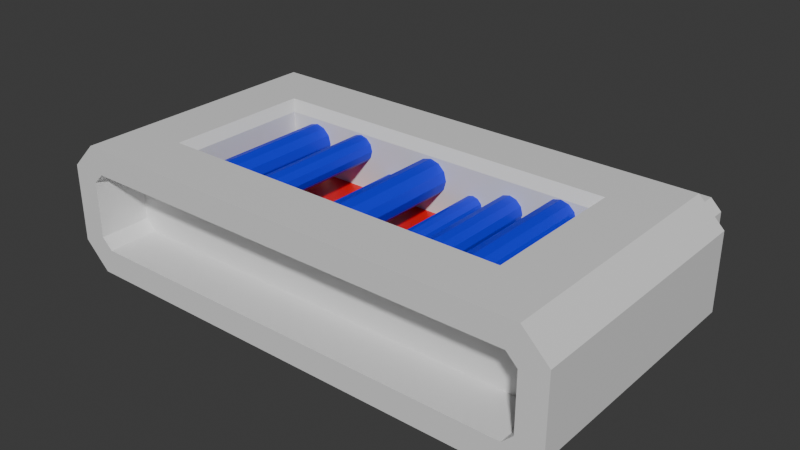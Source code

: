 # Source: Wires_001.blend  (saved by Blender 5.0.119; exported with 4.5.12 LTS)
import bpy
from mathutils import Matrix  # noqa: F401  (used for matrix-valued properties, if any)

bpy.ops.wm.read_factory_settings(use_empty=True)
scene = bpy.context.scene
scene.name = 'Scene'

# ---- collections
col_collection = bpy.data.collections.new('Collection'); scene.collection.children.link(col_collection)

# ---- materials (node trees are filled in below, after node groups)
mat_material_001 = bpy.data.materials.new('Material.001')
mat_material_002 = bpy.data.materials.new('Material.002')
mat_material_003 = bpy.data.materials.new('Material.003')

# ---- material node trees
mat_material_001.use_nodes = True; mat_material_001.node_tree.nodes.clear()
_N = mat_material_001.node_tree.nodes; _L = mat_material_001.node_tree.links
n0 = _N.new('ShaderNodeBsdfPrincipled'); n0.name = 'Principled BSDF'; n0.location = (-200, 100)
n1 = _N.new('ShaderNodeOutputMaterial'); n1.name = 'Material Output'; n1.location = (200, 100)
_L.new(n0.outputs[0], n1.inputs[0])
n1.is_active_output = True
mat_material_002.use_nodes = True; mat_material_002.node_tree.nodes.clear()
_N = mat_material_002.node_tree.nodes; _L = mat_material_002.node_tree.links
n0 = _N.new('ShaderNodeBsdfPrincipled'); n0.name = 'Principled BSDF'; n0.location = (-200, 100)
n0.inputs[0].default_value = (0.8, 0.0, 0.0, 1.0)
n1 = _N.new('ShaderNodeOutputMaterial'); n1.name = 'Material Output'; n1.location = (200, 100)
_L.new(n0.outputs[0], n1.inputs[0])
n1.is_active_output = True
mat_material_003.use_nodes = True; mat_material_003.node_tree.nodes.clear()
_N = mat_material_003.node_tree.nodes; _L = mat_material_003.node_tree.links
n0 = _N.new('ShaderNodeBsdfPrincipled'); n0.name = 'Principled BSDF'; n0.location = (-200, 100)
n0.inputs[0].default_value = (0.0, 0.009769, 0.8, 1.0)
n1 = _N.new('ShaderNodeOutputMaterial'); n1.name = 'Material Output'; n1.location = (200, 100)
_L.new(n0.outputs[0], n1.inputs[0])
n1.is_active_output = True

# ---- world
world_world = bpy.data.worlds.new('World'); scene.world = world_world
world_world.use_nodes = True; world_world.node_tree.nodes.clear()
_N = world_world.node_tree.nodes; _L = world_world.node_tree.links
n0 = _N.new('ShaderNodeOutputWorld'); n0.name = 'World Output'; n0.location = (200, 100)
n1 = _N.new('ShaderNodeBackground'); n1.name = 'Background'; n1.location = (-200, 100)
n1.inputs[0].default_value = (0.05088, 0.05088, 0.05088, 1.0)
_L.new(n1.outputs[0], n0.inputs[0])
n0.is_active_output = True
world_world.color = (0.05088, 0.05088, 0.05088)
world_world.sun_shadow_jitter_overblur = 0.0

# ---- meshes
me_cube_002 = bpy.data.meshes.new('Cube.002')
me_cube_002.from_pydata([(0.6085, -0.2834, 0.1389), (0.6085, 0.349, 0.1389), (0.6004, -0.2834, 0.1667), (0.6004, 0.349, 0.1667), (0.5782, -0.2834, 0.187), (0.5782, 0.349, 0.187), (0.548, -0.2834, 0.1945), (0.548, 0.349, 0.1945), (0.5177, -0.2834, 0.187), (0.5177, 0.349, 0.187), (0.4956, -0.2834, 0.1667), (0.4956, 0.349, 0.1667), (0.4875, -0.2834, 0.1389), (0.4875, 0.349, 0.1389), (0.4956, -0.2834, 0.1111), (0.4956, 0.349, 0.1111), (0.5177, -0.2834, 0.09072), (0.5177, 0.349, 0.09072), (0.548, -0.2834, 0.08326), (0.548, 0.349, 0.08326), (0.5782, -0.2834, 0.09072), (0.5782, 0.349, 0.09072), (0.6004, -0.2834, 0.1111), (0.6004, 0.349, 0.1111), (0.4632, -0.2834, 0.03992), (0.4632, 0.349, 0.03992), (0.4499, -0.2834, 0.06295), (0.4499, 0.349, 0.06295), (0.4233, -0.2834, 0.06295), (0.4233, 0.349, 0.06295), (0.41, -0.2834, 0.03992), (0.41, 0.349, 0.03992), (0.4233, -0.2834, 0.01689), (0.4233, 0.349, 0.01689), (0.4499, -0.2834, 0.01689), (0.4499, 0.349, 0.01689), (0.4049, -0.2834, 0.09445), (0.4049, 0.349, 0.09445), (0.3976, -0.2834, 0.1216), (0.3976, 0.349, 0.1216), (0.3778, -0.2834, 0.1415), (0.3778, 0.349, 0.1415), (0.3506, -0.2834, 0.1488), (0.3506, 0.349, 0.1488), (0.3234, -0.2834, 0.1415), (0.3234, 0.349, 0.1415), (0.3036, -0.2834, 0.1216), (0.3036, 0.349, 0.1216), (0.2963, -0.2834, 0.09445), (0.2963, 0.349, 0.09445), (0.3036, -0.2834, 0.0673), (0.3036, 0.349, 0.0673), (0.3234, -0.2834, 0.04742), (0.3234, 0.349, 0.04742), (0.3506, -0.2834, 0.04014), (0.3506, 0.349, 0.04014), (0.3778, -0.2834, 0.04742), (0.3778, 0.349, 0.04742), (0.3976, -0.2834, 0.0673), (0.3976, 0.349, 0.0673), (-0.4642, -0.2834, 0.1123), (-0.4642, 0.349, 0.1123), (-0.473, -0.2834, 0.1449), (-0.473, 0.349, 0.1449), (-0.4969, -0.2834, 0.1688), (-0.4969, 0.349, 0.1688), (-0.5295, -0.2834, 0.1776), (-0.5295, 0.349, 0.1776), (-0.5621, -0.2834, 0.1688), (-0.5621, 0.349, 0.1688), (-0.586, -0.2834, 0.1449), (-0.586, 0.349, 0.1449), (-0.5948, -0.2834, 0.1123), (-0.5948, 0.349, 0.1123), (-0.586, -0.2834, 0.07965), (-0.586, 0.349, 0.07965), (-0.5621, -0.2834, 0.05575), (-0.5621, 0.349, 0.05575), (-0.5295, -0.2834, 0.04701), (-0.5295, 0.349, 0.04701), (-0.4969, -0.2834, 0.05575), (-0.4969, 0.349, 0.05575), (-0.473, -0.2834, 0.07965), (-0.473, 0.349, 0.07965), (-0.2566, -0.2834, 0.1394), (-0.2566, 0.349, 0.1394), (-0.2636, -0.2834, 0.1656), (-0.2636, 0.349, 0.1656), (-0.2827, -0.2834, 0.1847), (-0.2827, 0.349, 0.1847), (-0.3089, -0.2834, 0.1917), (-0.3089, 0.349, 0.1917), (-0.335, -0.2834, 0.1847), (-0.335, 0.349, 0.1847), (-0.3542, -0.2834, 0.1656), (-0.3542, 0.349, 0.1656), (-0.3612, -0.2834, 0.1394), (-0.3612, 0.349, 0.1394), (-0.3542, -0.2834, 0.1133), (-0.3542, 0.349, 0.1133), (-0.335, -0.2834, 0.09414), (-0.335, 0.349, 0.09414), (-0.3089, -0.2834, 0.08714), (-0.3089, 0.349, 0.08714), (-0.2827, -0.2834, 0.09414), (-0.2827, 0.349, 0.09414), (-0.2636, -0.2834, 0.1133), (-0.2636, 0.349, 0.1133), (-0.1257, -0.2834, 0.04186), (-0.1257, 0.349, 0.04186), (-0.1304, -0.2834, 0.05914), (-0.1304, 0.349, 0.05914), (-0.143, -0.2834, 0.07179), (-0.143, 0.349, 0.07179), (-0.1603, -0.2834, 0.07643), (-0.1603, 0.349, 0.07643), (-0.1776, -0.2834, 0.07179), (-0.1776, 0.349, 0.07179), (-0.1902, -0.2834, 0.05914), (-0.1902, 0.349, 0.05914), (-0.1949, -0.2834, 0.04186), (-0.1949, 0.349, 0.04186), (-0.1902, -0.2834, 0.02457), (-0.1902, 0.349, 0.02457), (-0.1776, -0.2834, 0.01192), (-0.1776, 0.349, 0.01192), (-0.1603, -0.2834, 0.007286), (-0.1603, 0.349, 0.007286), (-0.143, -0.2834, 0.01192), (-0.143, 0.349, 0.01192), (-0.1304, -0.2834, 0.02457), (-0.1304, 0.349, 0.02457), (0.0837, -0.2834, 0.12), (0.0837, 0.349, 0.12), (0.07458, -0.2834, 0.1541), (0.07458, 0.349, 0.1541), (0.04964, -0.2834, 0.179), (0.04964, 0.349, 0.179), (0.01557, -0.2834, 0.1881), (0.01557, 0.349, 0.1881), (-0.0185, -0.2834, 0.179), (-0.0185, 0.349, 0.179), (-0.04344, -0.2834, 0.1541), (-0.04344, 0.349, 0.1541), (-0.05257, -0.2834, 0.12), (-0.05257, 0.349, 0.12), (-0.04344, -0.2834, 0.08592), (-0.04344, 0.349, 0.08592), (-0.0185, -0.2834, 0.06098), (-0.0185, 0.349, 0.06098), (0.01557, -0.2834, 0.05185), (0.01557, 0.349, 0.05185), (0.04964, -0.2834, 0.06098), (0.04964, 0.349, 0.06098), (0.07458, -0.2834, 0.08592), (0.07458, 0.349, 0.08592), (0.2402, -0.2834, 0.06136), (0.2402, 0.349, 0.06136), (0.2349, -0.2834, 0.0812), (0.2349, 0.349, 0.0812), (0.2204, -0.2834, 0.09572), (0.2204, 0.349, 0.09572), (0.2005, -0.2834, 0.101), (0.2005, 0.349, 0.101), (0.1807, -0.2834, 0.09572), (0.1807, 0.349, 0.09572), (0.1662, -0.2834, 0.0812), (0.1662, 0.349, 0.0812), (0.1609, -0.2834, 0.06136), (0.1609, 0.349, 0.06136), (0.1662, -0.2834, 0.04152), (0.1662, 0.349, 0.04152), (0.1807, -0.2834, 0.027), (0.1807, 0.349, 0.027), (0.2005, -0.2834, 0.02169), (0.2005, 0.349, 0.02169), (0.2204, -0.2834, 0.027), (0.2204, 0.349, 0.027), (0.2349, -0.2834, 0.04152), (0.2349, 0.349, 0.04152), (-0.8586, 0.5, -0.1679), (-0.9, 0.5, -0.1264), (-0.9, 0.5, 0.09072), (-0.8586, 0.5, 0.1321), (0.9, 0.5, -0.1264), (0.8586, 0.5, -0.1679), (0.8586, 0.5, 0.1321), (0.9, 0.5, 0.09072), (-0.8586, -0.5, 0.1321), (0.8586, -0.5, 0.1321), (0.65, 0.25, -0.01786), (-0.65, 0.25, -0.01786), (0.65, -0.25, -0.01786), (-0.65, -0.25, -0.01786), (-1.0, 0.5, -0.1679), (-0.9, 0.5, -0.2679), (-0.9, 0.5, 0.2321), (-1.0, 0.5, 0.1321), (0.9, 0.5, -0.2679), (1.0, 0.5, -0.1679), (1.0, 0.5, 0.1321), (0.9, 0.5, 0.2321), (-0.9, 0.7, -0.1264), (-0.8586, 0.7, -0.1679), (-0.8586, 0.7, 0.1321), (-0.9, 0.7, 0.09072), (0.8586, 0.7, -0.1679), (0.9, 0.7, -0.1264), (0.9, 0.7, 0.09072), (0.8586, 0.7, 0.1321), (-0.9, -0.5, -0.1264), (0.8586, -0.5, -0.1679), (0.9, -0.5, 0.09072), (-0.8586, -0.5, -0.1679), (-0.9, -0.5, 0.09072), (0.9, -0.5, -0.1264), (-0.9, -0.5, 0.2321), (0.9, -0.5, 0.2321), (-0.9, -0.5, -0.2679), (-1.0, -0.5, -0.1679), (0.9, -0.5, -0.2679), (1.0, -0.5, 0.1321), (1.0, -0.5, -0.1679), (-1.0, -0.5, 0.1321), (-0.8586, -0.3, 0.1321), (0.8586, -0.3, 0.1321), (-0.8586, -0.3, -0.1679), (-0.9, -0.3, -0.1264), (0.8586, -0.3, -0.1679), (0.9, -0.3, 0.09072), (0.9, -0.3, -0.1264), (-0.9, -0.3, 0.09072), (0.65, 0.25, 0.1965), (0.6857, 0.2857, 0.2321), (-0.6857, 0.2857, 0.2321), (-0.65, 0.25, 0.1965), (-0.6857, -0.2857, 0.2321), (-0.65, -0.25, 0.1965), (0.65, -0.25, 0.1965), (0.6857, -0.2857, 0.2321)], [], [(0, 1, 3, 2), (2, 3, 5, 4), (4, 5, 7, 6), (6, 7, 9, 8), (8, 9, 11, 10), (10, 11, 13, 12), (12, 13, 15, 14), (14, 15, 17, 16), (16, 17, 19, 18), (18, 19, 21, 20), (3, 1, 23, 21, 19, 17, 15, 13, 11, 9, 7, 5), (20, 21, 23, 22), (22, 23, 1, 0), (0, 2, 4, 6, 8, 10, 12, 14, 16, 18, 20, 22), (24, 25, 27, 26), (26, 27, 29, 28), (28, 29, 31, 30), (30, 31, 33, 32), (27, 25, 35, 33, 31, 29), (32, 33, 35, 34), (34, 35, 25, 24), (24, 26, 28, 30, 32, 34), (92, 93, 95, 94), (36, 37, 39, 38), (114, 115, 117, 116), (144, 145, 147, 146), (38, 39, 41, 40), (120, 121, 123, 122), (64, 65, 67, 66), (40, 41, 43, 42), (110, 111, 113, 112), (88, 89, 91, 90), (42, 43, 45, 44), (70, 71, 73, 72), (134, 135, 137, 136), (44, 45, 47, 46), (86, 87, 89, 88), (62, 63, 65, 64), (46, 47, 49, 48), (158, 159, 161, 160), (48, 49, 51, 50), (68, 69, 71, 70), (116, 117, 119, 118), (50, 51, 53, 52), (112, 113, 115, 114), (60, 61, 63, 62), (52, 53, 55, 54), (94, 95, 97, 96), (54, 55, 57, 56), (39, 37, 59, 57, 55, 53, 51, 49, 47, 45, 43, 41), (138, 139, 141, 140), (56, 57, 59, 58), (72, 73, 75, 74), (66, 67, 69, 68), (58, 59, 37, 36), (36, 38, 40, 42, 44, 46, 48, 50, 52, 54, 56, 58), (74, 75, 77, 76), (118, 119, 121, 120), (84, 85, 87, 86), (76, 77, 79, 78), (136, 137, 139, 138), (78, 79, 81, 80), (69, 67, 65, 63, 61, 83, 81, 79, 77, 75, 73, 71), (80, 81, 83, 82), (96, 97, 99, 98), (90, 91, 93, 92), (82, 83, 61, 60), (74, 76, 78, 80, 82, 60, 62, 64, 66, 68, 70, 72), (98, 99, 101, 100), (108, 109, 111, 110), (142, 143, 145, 144), (100, 101, 103, 102), (164, 165, 167, 166), (102, 103, 105, 104), (86, 88, 90, 92, 94, 96, 98, 100, 102, 104, 106, 84), (104, 105, 107, 106), (160, 161, 163, 162), (140, 141, 143, 142), (106, 107, 85, 84), (91, 89, 87, 85, 107, 105, 103, 101, 99, 97, 95, 93), (122, 123, 125, 124), (132, 133, 135, 134), (124, 125, 127, 126), (166, 167, 169, 168), (126, 127, 129, 128), (118, 120, 122, 124, 126, 128, 130, 108, 110, 112, 114, 116), (128, 129, 131, 130), (130, 131, 109, 108), (123, 121, 119, 117, 115, 113, 111, 109, 131, 129, 127, 125), (146, 147, 149, 148), (156, 157, 159, 158), (148, 149, 151, 150), (150, 151, 153, 152), (145, 143, 141, 139, 137, 135, 133, 155, 153, 151, 149, 147), (152, 153, 155, 154), (168, 169, 171, 170), (162, 163, 165, 164), (154, 155, 133, 132), (142, 144, 146, 148, 150, 152, 154, 132, 134, 136, 138, 140), (170, 171, 173, 172), (172, 173, 175, 174), (174, 175, 177, 176), (162, 164, 166, 168, 170, 172, 174, 176, 178, 156, 158, 160), (176, 177, 179, 178), (178, 179, 157, 156), (169, 167, 165, 163, 161, 159, 157, 179, 177, 175, 173, 171), (220, 198, 199, 222), (201, 217, 221, 200), (219, 223, 197, 194), (184, 185, 206, 207), (190, 191, 193, 192), (181, 180, 195, 194), (183, 182, 197, 196), (185, 184, 199, 198), (187, 186, 201, 200), (180, 185, 198, 195), (182, 181, 194, 197), (186, 183, 196, 201), (184, 187, 200, 199), (203, 202, 205, 204, 209, 208, 207, 206), (183, 186, 209, 204), (182, 183, 204, 205), (185, 180, 203, 206), (186, 187, 208, 209), (187, 184, 207, 208), (181, 182, 205, 202), (180, 181, 202, 203), (188, 214, 231, 224), (195, 218, 219, 194), (195, 198, 220, 218), (199, 200, 221, 222), (223, 216, 196, 197), (188, 189, 217, 216), (213, 210, 219, 218), (211, 213, 218, 220), (212, 215, 222, 221), (210, 214, 223, 219), (215, 211, 220, 222), (214, 188, 216, 223), (189, 212, 221, 217), (224, 231, 227, 226, 228, 230, 229, 225), (214, 210, 227, 231), (213, 211, 228, 226), (189, 188, 224, 225), (212, 189, 225, 229), (211, 215, 230, 228), (215, 212, 229, 230), (210, 213, 226, 227), (233, 234, 235, 232), (232, 238, 239, 233), (237, 235, 234, 236), (236, 239, 238, 237), (232, 235, 191, 190), (217, 201, 233, 239), (201, 196, 234, 233), (238, 232, 190, 192), (235, 237, 193, 191), (196, 216, 236, 234), (237, 238, 192, 193), (216, 217, 239, 236)])
me_cube_002.polygons.foreach_set('material_index', [2, 2, 2, 2, 2, 2, 2, 2, 2, 2, 2, 2, 2, 2, 2, 2, 2, 2, 2, 2, 2, 2, 2, 2, 2, 2, 2, 2, 2, 2, 2, 2, 2, 2, 2, 2, 2, 2, 2, 2, 2, 2, 2, 2, 2, 2, 2, 2, 2, 2, 2, 2, 2, 2, 2, 2, 2, 2, 2, 2, 2, 2, 2, 2, 2, 2, 2, 2, 2, 2, 2, 2, 2, 2, 2, 2, 2, 2, 2, 2, 2, 2, 2, 2, 2, 2, 2, 2, 2, 2, 2, 2, 2, 2, 2, 2, 2, 2, 2, 2, 2, 2, 2, 2, 2, 2, 0, 0, 0, 0, 1, 0, 0, 0, 0, 0, 0, 0, 0, 0, 0, 0, 0, 0, 0, 0, 0, 0, 0, 0, 0, 0, 0, 0, 0, 0, 0, 0, 0, 0, 0, 0, 0, 0, 0, 0, 0, 0, 0, 0, 0, 0, 0, 0, 0, 0, 0, 0, 0, 0])
_uv = me_cube_002.uv_layers.new(name='UVMap')
_uv.uv.foreach_set('vector', [0.3025, -1.122e-08, 0.3025, 1.0, 0.2942, 1.0, 0.2942, -1.185e-08, 0.2942, -1.185e-08, 0.2942, 1.0, 0.2869, 1.0, 0.2869, -1.24e-08, 0.2156, 1.0, 0.2156, -1.778e-08, 0.2235, -1.719e-08, 0.2235, 1.0, 0.2235, 1.0, 0.2235, -1.719e-08, 0.2324, -1.652e-08, 0.2324, 1.0, 0.2324, 1.0, 0.2324, -1.652e-08, 0.2399, -1.595e-08, 0.2399, 1.0, 0.2643, 1.0, 0.2643, -1.411e-08, 0.2713, -1.358e-08, 0.2713, 1.0, 0.2713, 1.0, 0.2713, -1.358e-08, 0.2795, -1.296e-08, 0.2795, 1.0, 0.2795, 1.0, 0.2795, -1.296e-08, 0.2869, -1.24e-08, 0.2869, 1.0, 0.2399, 1.0, 0.2399, -1.811e-08, 0.2478, -1.871e-08, 0.2478, 1.0, 0.2478, 1.0, 0.2478, -1.871e-08, 0.2567, -1.938e-08, 0.2567, 1.0, 0.6685, 0.2103, 0.6613, 0.2144, 0.6531, 0.2141, 0.6459, 0.2093, 0.6418, 0.2014, 0.6418, 0.1925, 0.6459, 0.185, 0.6531, 0.1809, 0.6613, 0.1812, 0.6685, 0.186, 0.6726, 0.1938, 0.6726, 0.2027, 0.2567, 1.0, 0.2567, -1.938e-08, 0.2643, -1.995e-08, 0.2643, 1.0, 0.3095, -1.07e-08, 0.3095, 1.0, 0.3025, 1.0, 0.3025, -1.122e-08, 0.6531, 0.1473, 0.6613, 0.1476, 0.6685, 0.1524, 0.6726, 0.1603, 0.6726, 0.1692, 0.6685, 0.1767, 0.6613, 0.1809, 0.6531, 0.1805, 0.6459, 0.1758, 0.6418, 0.1679, 0.6418, 0.159, 0.6459, 0.1514, 0.627, 1.0, 0.627, -1.328e-08, 0.6344, -1.384e-08, 0.6344, 1.0, 0.6017, 1.0, 0.6017, -2.269e-08, 0.6091, -2.214e-08, 0.6091, 1.0, 0.6091, 1.0, 0.6091, -2.214e-08, 0.6144, -2.174e-08, 0.6144, 1.0, 0.6344, 1.0, 0.6344, 1.384e-08, 0.6418, 1.439e-08, 0.6418, 1.0, 0.6483, 0.414, 0.6549, 0.4178, 0.6549, 0.4254, 0.6483, 0.4292, 0.6418, 0.4254, 0.6418, 0.4178, 0.627, -2.078e-08, 0.627, 1.0, 0.6197, 1.0, 0.6197, -2.134e-08, 0.6197, -2.134e-08, 0.6197, 1.0, 0.6144, 1.0, 0.6144, -2.174e-08, 0.6418, 0.433, 0.6483, 0.4292, 0.6549, 0.433, 0.6549, 0.4406, 0.6483, 0.4444, 0.6418, 0.4406, 0.4117, 1.0, 0.4117, -2.975e-09, 0.4184, -2.474e-09, 0.4184, 1.0, 0.3245, -9.559e-09, 0.3245, 1.0, 0.3165, 1.0, 0.3165, -1.017e-08, 0.5503, 1.0, 0.5503, 7.487e-09, 0.5554, 7.873e-09, 0.5554, 1.0, 0.06371, 1.0, 0.06371, 4.81e-09, 0.07378, 5.571e-09, 0.07378, 1.0, 0.3165, -1.017e-08, 0.3165, 1.0, 0.3095, 1.0, 0.3095, -1.07e-08, 0.5921, 1.0, 0.5921, 1.064e-08, 0.5972, 1.103e-08, 0.5972, 1.0, 0.1365, 1.0, 0.1365, 1.03e-08, 0.1449, 1.094e-08, 0.1449, 1.0, 0.3972, 4.069e-09, 0.3972, 1.0, 0.3902, 1.0, 0.3902, 4.599e-09, 0.5782, 9.596e-09, 0.5782, 1.0, 0.5738, 1.0, 0.5738, 9.259e-09, 0.3972, 1.0, 0.3972, -4.069e-09, 0.404, -3.559e-09, 0.404, 1.0, 0.3902, 4.599e-09, 0.3902, 1.0, 0.3822, 1.0, 0.3822, 5.205e-09, 0.1892, -1.429e-08, 0.1892, 1.0, 0.1809, 1.0, 0.1809, -1.366e-08, 0.09139, 6.899e-09, 0.09139, 1.0, 0.08259, 1.0, 0.08259, 6.235e-09, 0.3822, 5.205e-09, 0.3822, 1.0, 0.3753, 1.0, 0.3753, 5.726e-09, 0.475, 1.0, 0.475, -1.8e-09, 0.4817, -2.31e-09, 0.4817, 1.0, 0.1977, -1.914e-08, 0.1977, 1.0, 0.1892, 1.0, 0.1892, -1.977e-08, 0.3534, 1.0, 0.3534, -7.382e-09, 0.3603, -6.862e-09, 0.3603, 1.0, 0.5407, 1.0, 0.5407, -6.763e-09, 0.5458, -7.15e-09, 0.5458, 1.0, 0.3603, 1.0, 0.3603, -6.862e-09, 0.3683, -6.255e-09, 0.3683, 1.0, 0.1546, 1.0, 0.1546, 1.167e-08, 0.1629, 1.23e-08, 0.1629, 1.0, 0.5554, 1.0, 0.5554, 7.873e-09, 0.5598, 8.205e-09, 0.5598, 1.0, 0.3683, 1.0, 0.3683, -6.255e-09, 0.3753, -5.726e-09, 0.3753, 1.0, 0.5458, 1.0, 0.5458, 7.15e-09, 0.5503, 7.487e-09, 0.5503, 1.0, 0.2073, -1.841e-08, 0.2073, 1.0, 0.1977, 1.0, 0.1977, -1.914e-08, 0.3314, 1.0, 0.3314, 9.039e-09, 0.3384, 8.509e-09, 0.3384, 1.0, 0.4395, 1.0, 0.4395, -8.797e-10, 0.4461, -3.786e-10, 0.4461, 1.0, 0.3384, 1.0, 0.3384, 8.509e-09, 0.3465, 7.903e-09, 0.3465, 1.0, 0.6717, 0.2634, 0.6677, 0.2704, 0.6608, 0.2744, 0.6527, 0.2744, 0.6458, 0.2704, 0.6418, 0.2634, 0.6418, 0.2554, 0.6458, 0.2484, 0.6527, 0.2444, 0.6608, 0.2444, 0.6677, 0.2484, 0.6717, 0.2554, 0.008801, 1.0, 0.008801, 6.644e-10, 0.01888, 1.425e-09, 0.01888, 1.0, 0.3465, 1.0, 0.3465, 7.903e-09, 0.3534, 7.382e-09, 0.3534, 1.0, 0.1809, -1.366e-08, 0.1809, 1.0, 0.1713, 1.0, 0.1713, -1.293e-08, 0.1449, 1.0, 0.1449, 1.094e-08, 0.1546, 1.167e-08, 0.1546, 1.0, 0.3314, -9.039e-09, 0.3314, 1.0, 0.3245, 1.0, 0.3245, -9.559e-09, 0.6418, 0.2334, 0.6418, 0.2254, 0.6458, 0.2184, 0.6527, 0.2144, 0.6608, 0.2144, 0.6677, 0.2184, 0.6717, 0.2254, 0.6717, 0.2334, 0.6677, 0.2404, 0.6608, 0.2444, 0.6527, 0.2444, 0.6458, 0.2404, 0.1713, -1.293e-08, 0.1713, 1.0, 0.1629, 1.0, 0.1629, -1.23e-08, 0.5877, 1.0, 0.5877, 1.031e-08, 0.5921, 1.064e-08, 0.5921, 1.0, 0.4672, 1.0, 0.4672, -1.216e-09, 0.475, -1.8e-09, 0.475, 1.0, 0.1365, 1.03e-08, 0.1365, 1.0, 0.1281, 1.0, 0.1281, 9.668e-09, 1.137e-09, 1.0, 7.451e-08, 5.625e-15, 0.008801, 6.644e-10, 0.008801, 1.0, 0.1281, 9.668e-09, 0.1281, 1.0, 0.1184, 1.0, 0.1184, 8.939e-09, 0.6418, 0.08841, 0.6466, 0.08004, 0.655, 0.07522, 0.6646, 0.07522, 0.673, 0.08004, 0.6778, 0.08841, 0.6778, 0.09806, 0.673, 0.1064, 0.6646, 0.1112, 0.655, 0.1112, 0.6466, 0.1064, 0.6418, 0.09806, 0.1184, 8.939e-09, 0.1184, 1.0, 0.1101, 1.0, 0.1101, 8.313e-09, 0.4461, 1.0, 0.4461, -3.786e-10, 0.4539, 2.051e-10, 0.4539, 1.0, 0.404, 1.0, 0.404, -3.559e-09, 0.4117, -2.975e-09, 0.4117, 1.0, 0.2156, -1.778e-08, 0.2156, 1.0, 0.2073, 1.0, 0.2073, -1.841e-08, 0.6646, 0.1473, 0.655, 0.1473, 0.6466, 0.1425, 0.6418, 0.1341, 0.6418, 0.1244, 0.6466, 0.1161, 0.655, 0.1112, 0.6646, 0.1112, 0.673, 0.1161, 0.6778, 0.1244, 0.6778, 0.1341, 0.673, 0.1425, 0.4539, 1.0, 0.4539, 2.051e-10, 0.4606, 7.149e-10, 0.4606, 1.0, 0.5834, 9.982e-09, 0.5834, 1.0, 0.5782, 1.0, 0.5782, 9.596e-09, 0.05506, 1.0, 0.05506, 4.157e-09, 0.06371, 4.81e-09, 0.06371, 1.0, 0.4184, 1.0, 0.4184, 2.474e-09, 0.4251, 1.965e-09, 0.4251, 1.0, 0.4927, 1.0, 0.4927, 3.139e-09, 0.4978, 3.52e-09, 0.4978, 1.0, 0.4251, 1.0, 0.4251, 1.965e-09, 0.4328, 1.381e-09, 0.4328, 1.0, 0.6601, 0.2744, 0.6668, 0.2782, 0.6706, 0.2849, 0.6706, 0.2927, 0.6668, 0.2994, 0.6601, 0.3032, 0.6523, 0.3032, 0.6456, 0.2994, 0.6418, 0.2927, 0.6418, 0.2849, 0.6456, 0.2782, 0.6523, 0.2744, 0.4328, 1.0, 0.4328, 1.381e-09, 0.4395, 8.797e-10, 0.4395, 1.0, 0.4817, 1.0, 0.4817, 2.31e-09, 0.4869, 2.696e-09, 0.4869, 1.0, 0.01888, 1.0, 0.01888, 1.425e-09, 0.02753, 2.078e-09, 0.02753, 1.0, 0.4606, 1.0, 0.4606, -7.149e-10, 0.4672, -1.216e-09, 0.4672, 1.0, 0.6706, 0.3138, 0.6706, 0.3215, 0.6668, 0.3282, 0.6601, 0.3321, 0.6523, 0.3321, 0.6456, 0.3282, 0.6418, 0.3215, 0.6418, 0.3138, 0.6456, 0.3071, 0.6523, 0.3032, 0.6601, 0.3032, 0.6668, 0.3071, 0.5972, 1.0, 0.5972, 1.103e-08, 0.6017, 1.137e-08, 0.6017, 1.0, 0.1015, 7.66e-09, 0.1015, 1.0, 0.09139, 1.0, 0.09139, 6.899e-09, 0.5738, 9.259e-09, 0.5738, 1.0, 0.5693, 1.0, 0.5693, 8.922e-09, 0.5138, 1.0, 0.5138, 4.73e-09, 0.5188, 5.11e-09, 0.5188, 1.0, 0.5693, 8.922e-09, 0.5693, 1.0, 0.5642, 1.0, 0.5642, 8.536e-09, 0.6583, 0.3924, 0.6539, 0.395, 0.6487, 0.395, 0.6443, 0.3924, 0.6418, 0.388, 0.6418, 0.3829, 0.6443, 0.3784, 0.6487, 0.3759, 0.6539, 0.3759, 0.6583, 0.3784, 0.6608, 0.3829, 0.6608, 0.388, 0.5642, 8.536e-09, 0.5642, 1.0, 0.5598, 1.0, 0.5598, 8.205e-09, 0.5877, 1.031e-08, 0.5877, 1.0, 0.5834, 1.0, 0.5834, 9.982e-09, 0.6443, 0.4115, 0.6418, 0.4071, 0.6418, 0.402, 0.6443, 0.3975, 0.6487, 0.395, 0.6539, 0.395, 0.6583, 0.3975, 0.6608, 0.402, 0.6608, 0.4071, 0.6583, 0.4115, 0.6539, 0.414, 0.6487, 0.414, 0.07378, 1.0, 0.07378, 5.571e-09, 0.08259, 6.235e-09, 0.08259, 1.0, 0.5349, 1.0, 0.5349, -6.32e-09, 0.5407, -6.763e-09, 0.5407, 1.0, 0.05506, 4.157e-09, 0.05506, 1.0, 0.04626, 1.0, 0.04626, 3.492e-09, 0.04626, 3.492e-09, 0.04626, 1.0, 0.03618, 1.0, 0.03618, 2.732e-09, 0.6468, 0.03257, 0.6418, 0.02384, 0.6418, 0.01377, 0.6468, 0.005039, 0.6555, -3.321e-08, 0.6656, -3.358e-08, 0.6743, 0.005039, 0.6794, 0.01377, 0.6794, 0.02384, 0.6743, 0.03257, 0.6656, 0.03761, 0.6555, 0.03761, 0.03618, 2.732e-09, 0.03618, 1.0, 0.02753, 1.0, 0.02753, 2.078e-09, 0.5188, 1.0, 0.5188, 5.11e-09, 0.5247, 5.553e-09, 0.5247, 1.0, 0.4869, 1.0, 0.4869, 2.696e-09, 0.4927, 3.139e-09, 0.4927, 1.0, 0.1101, 8.313e-09, 0.1101, 1.0, 0.1015, 1.0, 0.1015, 7.66e-09, 0.6743, 0.07018, 0.6656, 0.07522, 0.6555, 0.07522, 0.6468, 0.07018, 0.6418, 0.06145, 0.6418, 0.05137, 0.6468, 0.04265, 0.6555, 0.03761, 0.6656, 0.03761, 0.6743, 0.04265, 0.6794, 0.05137, 0.6794, 0.06145, 0.5247, 1.0, 0.5247, 5.553e-09, 0.5298, 5.94e-09, 0.5298, 1.0, 0.4978, 1.0, 0.4978, -3.52e-09, 0.5029, -3.907e-09, 0.5029, 1.0, 0.5029, 1.0, 0.5029, -3.907e-09, 0.5087, -4.349e-09, 0.5087, 1.0, 0.6418, 0.3401, 0.6447, 0.335, 0.6498, 0.3321, 0.6556, 0.3321, 0.6607, 0.335, 0.6637, 0.3401, 0.6637, 0.346, 0.6607, 0.3511, 0.6556, 0.354, 0.6498, 0.354, 0.6447, 0.3511, 0.6418, 0.346, 0.5087, 1.0, 0.5087, -4.349e-09, 0.5138, -4.73e-09, 0.5138, 1.0, 0.5298, 1.0, 0.5298, -5.94e-09, 0.5349, -6.32e-09, 0.5349, 1.0, 0.6418, 0.362, 0.6447, 0.3569, 0.6498, 0.354, 0.6556, 0.354, 0.6607, 0.3569, 0.6637, 0.362, 0.6637, 0.3679, 0.6607, 0.373, 0.6556, 0.3759, 0.6498, 0.3759, 0.6447, 0.373, 0.6418, 0.3679, 0.3667, 0.5604, 0.3667, 0.4958, 0.425, 0.5, 0.425, 0.5625, 0.6333, 0.4958, 0.6333, 0.5604, 0.575, 0.5625, 0.575, 0.5, 0.425, 0.1875, 0.575, 0.1875, 0.575, 0.25, 0.425, 0.25, 0.4437, 0.4908, 0.421, 0.4874, 0.421, 0.4874, 0.4437, 0.4908, 0.6652, 0.5125, 0.8307, 0.5151, 0.8307, 0.5465, 0.6652, 0.5447, 0.4457, 0.2622, 0.4249, 0.2675, 0.375, 0.2625, 0.425, 0.25, 0.5751, 0.2646, 0.5543, 0.2607, 0.575, 0.25, 0.625, 0.2562, 0.421, 0.4874, 0.4437, 0.4908, 0.425, 0.5, 0.3667, 0.4958, 0.5563, 0.4907, 0.579, 0.4874, 0.6333, 0.4958, 0.575, 0.5, 0.4249, 0.2675, 0.421, 0.4874, 0.3667, 0.4958, 0.375, 0.2625, 0.5543, 0.2607, 0.4457, 0.2622, 0.425, 0.25, 0.575, 0.25, 0.579, 0.4874, 0.5751, 0.2646, 0.625, 0.2562, 0.6333, 0.4958, 0.4437, 0.4908, 0.5563, 0.4907, 0.575, 0.5, 0.425, 0.5, 0.4249, 0.2675, 0.4457, 0.2622, 0.5543, 0.2607, 0.5751, 0.2646, 0.579, 0.4874, 0.5563, 0.4907, 0.4437, 0.4908, 0.421, 0.4874, 0.5751, 0.2646, 0.579, 0.4874, 0.579, 0.4874, 0.5751, 0.2646, 0.5543, 0.2607, 0.5751, 0.2646, 0.5751, 0.2646, 0.5543, 0.2607, 0.421, 0.4874, 0.4249, 0.2675, 0.4249, 0.2675, 0.421, 0.4874, 0.579, 0.4874, 0.5563, 0.4907, 0.5563, 0.4907, 0.579, 0.4874, 0.5563, 0.4907, 0.4437, 0.4908, 0.4437, 0.4908, 0.5563, 0.4907, 0.4457, 0.2622, 0.5543, 0.2607, 0.5543, 0.2607, 0.4457, 0.2622, 0.4249, 0.2675, 0.4457, 0.2622, 0.4457, 0.2622, 0.4249, 0.2675, 0.5572, 0.2337, 0.5353, 0.2307, 0.5353, 0.2307, 0.5572, 0.2337, 0.1375, 0.5, 0.1375, 0.5625, 0.125, 0.5625, 0.125, 0.5, 0.1375, 0.5, 0.3667, 0.4958, 0.3667, 0.5604, 0.1375, 0.5625, 0.425, 0.5, 0.575, 0.5, 0.575, 0.5625, 0.425, 0.5625, 0.575, 0.1875, 0.625, 0.1922, 0.625, 0.2562, 0.575, 0.25, 0.5572, 0.2337, 0.5755, 0.5513, 0.6333, 0.5604, 0.625, 0.1922, 0.2943, 0.4095, 0.3697, 0.3197, 0.425, 0.1875, 0.1375, 0.5625, 0.4155, 0.5545, 0.2943, 0.4095, 0.1375, 0.5625, 0.3667, 0.5604, 0.5532, 0.5549, 0.4401, 0.5556, 0.425, 0.5625, 0.575, 0.5625, 0.3697, 0.3197, 0.5353, 0.2307, 0.575, 0.1875, 0.425, 0.1875, 0.4401, 0.5556, 0.4155, 0.5545, 0.3667, 0.5604, 0.425, 0.5625, 0.5353, 0.2307, 0.5572, 0.2337, 0.625, 0.1922, 0.575, 0.1875, 0.5755, 0.5513, 0.5532, 0.5549, 0.575, 0.5625, 0.6333, 0.5604, 0.5572, 0.2337, 0.5353, 0.2307, 0.3697, 0.3197, 0.2943, 0.4095, 0.4155, 0.5545, 0.4401, 0.5556, 0.5532, 0.5549, 0.5755, 0.5513, 0.5353, 0.2307, 0.3697, 0.3197, 0.3697, 0.3197, 0.5353, 0.2307, 0.2943, 0.4095, 0.4155, 0.5545, 0.4155, 0.5545, 0.2943, 0.4095, 0.5755, 0.5513, 0.5572, 0.2337, 0.5572, 0.2337, 0.5755, 0.5513, 0.5532, 0.5549, 0.5755, 0.5513, 0.5755, 0.5513, 0.5532, 0.5549, 0.4155, 0.5545, 0.4401, 0.5556, 0.4401, 0.5556, 0.4155, 0.5545, 0.4401, 0.5556, 0.5532, 0.5549, 0.5532, 0.5549, 0.4401, 0.5556, 0.3697, 0.3197, 0.2943, 0.4095, 0.2943, 0.4095, 0.3697, 0.3197, 0.6606, 0.5101, 0.8352, 0.513, 0.8307, 0.5151, 0.6652, 0.5125, 0.6652, 0.5125, 0.6652, 0.5447, 0.6606, 0.5469, 0.6606, 0.5101, 0.8307, 0.5465, 0.8307, 0.5151, 0.8352, 0.513, 0.8352, 0.5488, 0.8352, 0.5488, 0.6606, 0.5469, 0.6652, 0.5447, 0.8307, 0.5465, 0.6652, 0.5125, 0.8307, 0.5151, 0.8307, 0.5151, 0.6652, 0.5125, 0.6333, 0.5604, 0.6333, 0.4958, 0.6606, 0.5101, 0.6606, 0.5469, 0.6333, 0.4958, 0.8625, 0.5, 0.8352, 0.513, 0.6606, 0.5101, 0.6652, 0.5447, 0.6652, 0.5125, 0.6652, 0.5125, 0.6652, 0.5447, 0.8307, 0.5151, 0.8307, 0.5465, 0.8307, 0.5465, 0.8307, 0.5151, 0.8625, 0.5, 0.8625, 0.5625, 0.8352, 0.5488, 0.8352, 0.513, 0.8307, 0.5465, 0.6652, 0.5447, 0.6652, 0.5447, 0.8307, 0.5465, 0.8625, 0.5625, 0.6333, 0.5604, 0.6606, 0.5469, 0.8352, 0.5488])
me_cube_002.materials.append(mat_material_001)
me_cube_002.materials.append(mat_material_002)
me_cube_002.materials.append(mat_material_003)
me_cube_002.update()
me_cube_002.normals_split_custom_set([tuple(v) for v in zip(*[iter([0.96, -4.068e-07, 0.2799, 0.96, -4.068e-07, 0.2799, 0.96, -4.068e-07, 0.2799, 0.96, -4.068e-07, 0.2799, 0.6767, -9.792e-08, 0.7362, 0.6767, -9.792e-08, 0.7362, 0.6767, -9.792e-08, 0.7362, 0.6767, -9.792e-08, 0.7362, 0.2392, -4.727e-08, 0.971, 0.2392, -4.727e-08, 0.971, 0.2392, -4.727e-08, 0.971, 0.2392, -4.727e-08, 0.971, -0.2392, 2.364e-08, 0.971, -0.2392, 2.364e-08, 0.971, -0.2392, 2.364e-08, 0.971, -0.2392, 2.364e-08, 0.971, -0.6767, 9.792e-08, 0.7362, -0.6767, 9.792e-08, 0.7362, -0.6767, 9.792e-08, 0.7362, -0.6767, 9.792e-08, 0.7362, -0.96, 3.559e-07, 0.2799, -0.96, 3.559e-07, 0.2799, -0.96, 3.559e-07, 0.2799, -0.96, 3.559e-07, 0.2799, -0.96, 3.559e-07, -0.2799, -0.96, 3.559e-07, -0.2799, -0.96, 3.559e-07, -0.2799, -0.96, 3.559e-07, -0.2799, -0.6767, 9.792e-08, -0.7362, -0.6767, 9.792e-08, -0.7362, -0.6767, 9.792e-08, -0.7362, -0.6767, 9.792e-08, -0.7362, -0.2392, 2.364e-08, -0.971, -0.2392, 2.364e-08, -0.971, -0.2392, 2.364e-08, -0.971, -0.2392, 2.364e-08, -0.971, 0.2392, -4.727e-08, -0.971, 0.2392, -4.727e-08, -0.971, 0.2392, -4.727e-08, -0.971, 0.2392, -4.727e-08, -0.971, 0.0, 1.0, -9.226e-08, 0.0, 1.0, -9.226e-08, 0.0, 1.0, -9.226e-08, 0.0, 1.0, -9.226e-08, 0.0, 1.0, -9.226e-08, 0.0, 1.0, -9.226e-08, 0.0, 1.0, -9.226e-08, 0.0, 1.0, -9.226e-08, 0.0, 1.0, -9.226e-08, 0.0, 1.0, -9.226e-08, 0.0, 1.0, -9.226e-08, 0.0, 1.0, -9.226e-08, 0.6767, -9.792e-08, -0.7362, 0.6767, -9.792e-08, -0.7362, 0.6767, -9.792e-08, -0.7362, 0.6767, -9.792e-08, -0.7362, 0.96, -4.068e-07, -0.2799, 0.96, -4.068e-07, -0.2799, 0.96, -4.068e-07, -0.2799, 0.96, -4.068e-07, -0.2799, 0.0, -1.0, 2.768e-07, 0.0, -1.0, 2.768e-07, 0.0, -1.0, 2.768e-07, 0.0, -1.0, 2.768e-07, 0.0, -1.0, 2.768e-07, 0.0, -1.0, 2.768e-07, 0.0, -1.0, 2.768e-07, 0.0, -1.0, 2.768e-07, 0.0, -1.0, 2.768e-07, 0.0, -1.0, 2.768e-07, 0.0, -1.0, 2.768e-07, 0.0, -1.0, 2.768e-07, 0.866, -3.323e-07, 0.5, 0.866, -3.323e-07, 0.5, 0.866, -3.323e-07, 0.5, 0.866, -3.323e-07, 0.5, 0.0, 0.0, 1.0, 0.0, 0.0, 1.0, 0.0, 0.0, 1.0, 0.0, 0.0, 1.0, -0.866, 3.323e-07, 0.5, -0.866, 3.323e-07, 0.5, -0.866, 3.323e-07, 0.5, -0.866, 3.323e-07, 0.5, -0.866, 3.323e-07, -0.5, -0.866, 3.323e-07, -0.5, -0.866, 3.323e-07, -0.5, -0.866, 3.323e-07, -0.5, 0.0, 1.0, 0.0, 0.0, 1.0, 0.0, 0.0, 1.0, 0.0, 0.0, 1.0, 0.0, 0.0, 1.0, 0.0, 0.0, 1.0, 0.0, 0.0, 0.0, -1.0, 0.0, 0.0, -1.0, 0.0, 0.0, -1.0, 0.0, 0.0, -1.0, 0.866, -3.323e-07, -0.5, 0.866, -3.323e-07, -0.5, 0.866, -3.323e-07, -0.5, 0.866, -3.323e-07, -0.5, 0.0, -1.0, 0.0, 0.0, -1.0, 0.0, 0.0, -1.0, 0.0, 0.0, -1.0, 0.0, 0.0, -1.0, 0.0, 0.0, -1.0, 0.0, -0.7071, 1.361e-07, 0.7071, -0.7071, 1.361e-07, 0.7071, -0.7071, 1.361e-07, 0.7071, -0.7071, 1.361e-07, 0.7071, 0.9659, -3.143e-07, 0.2588, 0.9659, -3.143e-07, 0.2588, 0.9659, -3.143e-07, 0.2588, 0.9659, -3.143e-07, 0.2588, -0.2588, 5.144e-08, 0.9659, -0.2588, 5.144e-08, 0.9659, -0.2588, 5.144e-08, 0.9659, -0.2588, 5.144e-08, 0.9659, -0.9659, 3.654e-07, -0.2588, -0.9659, 3.654e-07, -0.2588, -0.9659, 3.654e-07, -0.2588, -0.9659, 3.654e-07, -0.2588, 0.7071, -2.095e-07, 0.7071, 0.7071, -2.095e-07, 0.7071, 0.7071, -2.095e-07, 0.7071, 0.7071, -2.095e-07, 0.7071, -0.9659, 1.852e-07, -0.2588, -0.9659, 1.852e-07, -0.2588, -0.9659, 1.852e-07, -0.2588, -0.9659, 1.852e-07, -0.2588, 0.2588, -1.09e-07, 0.9659, 0.2588, -1.09e-07, 0.9659, 0.2588, -1.09e-07, 0.9659, 0.2588, -1.09e-07, 0.9659, 0.2588, -3.929e-08, 0.9659, 0.2588, -3.929e-08, 0.9659, 0.2588, -3.929e-08, 0.9659, 0.2588, -3.929e-08, 0.9659, 0.7071, -1.337e-07, 0.7071, 0.7071, -1.337e-07, 0.7071, 0.7071, -1.337e-07, 0.7071, 0.7071, -1.337e-07, 0.7071, 0.2588, -4.082e-08, 0.9659, 0.2588, -4.082e-08, 0.9659, 0.2588, -4.082e-08, 0.9659, 0.2588, -4.082e-08, 0.9659, -0.2588, 7.858e-08, 0.9659, -0.2588, 7.858e-08, 0.9659, -0.2588, 7.858e-08, 0.9659, -0.2588, 7.858e-08, 0.9659, -0.9659, 0.0, 0.2588, -0.9659, 0.0, 0.2588, -0.9659, 0.0, 0.2588, -0.9659, 0.0, 0.2588, 0.7071, -1.357e-07, 0.7071, 0.7071, -1.357e-07, 0.7071, 0.7071, -1.357e-07, 0.7071, 0.7071, -1.357e-07, 0.7071, -0.7071, 2.095e-07, 0.7071, -0.7071, 2.095e-07, 0.7071, -0.7071, 2.095e-07, 0.7071, -0.7071, 2.095e-07, 0.7071, 0.7071, -1.361e-07, 0.7071, 0.7071, -1.361e-07, 0.7071, 0.7071, -1.361e-07, 0.7071, 0.7071, -1.361e-07, 0.7071, 0.7071, -2.615e-07, 0.7071, 0.7071, -2.615e-07, 0.7071, 0.7071, -2.615e-07, 0.7071, 0.7071, -2.615e-07, 0.7071, -0.9659, 2.095e-07, 0.2588, -0.9659, 2.095e-07, 0.2588, -0.9659, 2.095e-07, 0.2588, -0.9659, 2.095e-07, 0.2588, 0.7071, -1.972e-07, 0.7071, 0.7071, -1.972e-07, 0.7071, 0.7071, -1.972e-07, 0.7071, 0.7071, -1.972e-07, 0.7071, -0.9659, 2.095e-07, -0.2588, -0.9659, 2.095e-07, -0.2588, -0.9659, 2.095e-07, -0.2588, -0.9659, 2.095e-07, -0.2588, -0.7071, 1.307e-07, 0.7071, -0.7071, 1.307e-07, 0.7071, -0.7071, 1.307e-07, 0.7071, -0.7071, 1.307e-07, 0.7071, -0.7071, 1.44e-07, 0.7071, -0.7071, 1.44e-07, 0.7071, -0.7071, 1.44e-07, 0.7071, -0.7071, 1.44e-07, 0.7071, -0.7071, 2.095e-07, -0.7071, -0.7071, 2.095e-07, -0.7071, -0.7071, 2.095e-07, -0.7071, -0.7071, 2.095e-07, -0.7071, 0.2588, -4.629e-08, 0.9659, 0.2588, -4.629e-08, 0.9659, 0.2588, -4.629e-08, 0.9659, 0.2588, -4.629e-08, 0.9659, 0.9659, -3.487e-07, 0.2588, 0.9659, -3.487e-07, 0.2588, 0.9659, -3.487e-07, 0.2588, 0.9659, -3.487e-07, 0.2588, -0.2588, 7.858e-08, -0.9659, -0.2588, 7.858e-08, -0.9659, -0.2588, 7.858e-08, -0.9659, -0.2588, 7.858e-08, -0.9659, -0.9659, 3.81e-07, 0.2588, -0.9659, 3.81e-07, 0.2588, -0.9659, 3.81e-07, 0.2588, -0.9659, 3.81e-07, 0.2588, 0.2588, -3.929e-08, -0.9659, 0.2588, -3.929e-08, -0.9659, 0.2588, -3.929e-08, -0.9659, 0.2588, -3.929e-08, -0.9659, 0.0, 1.0, 0.0, 0.0, 1.0, 0.0, 0.0, 1.0, 0.0, 0.0, 1.0, 0.0, 0.0, 1.0, 0.0, 0.0, 1.0, 0.0, 0.0, 1.0, 0.0, 0.0, 1.0, 0.0, 0.0, 1.0, 0.0, 0.0, 1.0, 0.0, 0.0, 1.0, 0.0, 0.0, 1.0, 0.0, -0.2588, 7.316e-08, 0.9659, -0.2588, 7.316e-08, 0.9659, -0.2588, 7.316e-08, 0.9659, -0.2588, 7.316e-08, 0.9659, 0.7071, -2.095e-07, -0.7071, 0.7071, -2.095e-07, -0.7071, 0.7071, -2.095e-07, -0.7071, 0.7071, -2.095e-07, -0.7071, -0.9659, 0.0, -0.2588, -0.9659, 0.0, -0.2588, -0.9659, 0.0, -0.2588, -0.9659, 0.0, -0.2588, -0.2588, 8.717e-08, 0.9659, -0.2588, 8.717e-08, 0.9659, -0.2588, 8.717e-08, 0.9659, -0.2588, 8.717e-08, 0.9659, 0.9659, -3.143e-07, -0.2588, 0.9659, -3.143e-07, -0.2588, 0.9659, -3.143e-07, -0.2588, 0.9659, -3.143e-07, -0.2588, 0.0, -1.0, 0.0, 0.0, -1.0, 0.0, 0.0, -1.0, 0.0, 0.0, -1.0, 0.0, 0.0, -1.0, 0.0, 0.0, -1.0, 0.0, 0.0, -1.0, 0.0, 0.0, -1.0, 0.0, 0.0, -1.0, 0.0, 0.0, -1.0, 0.0, 0.0, -1.0, 0.0, 0.0, -1.0, 0.0, -0.7071, 1.307e-07, -0.7071, -0.7071, 1.307e-07, -0.7071, -0.7071, 1.307e-07, -0.7071, -0.7071, 1.307e-07, -0.7071, -0.9659, 1.852e-07, 0.2588, -0.9659, 1.852e-07, 0.2588, -0.9659, 1.852e-07, 0.2588, -0.9659, 1.852e-07, 0.2588, 0.9659, -1.905e-07, 0.2588, 0.9659, -1.905e-07, 0.2588, 0.9659, -1.905e-07, 0.2588, 0.9659, -1.905e-07, 0.2588, -0.2588, 8.717e-08, -0.9659, -0.2588, 8.717e-08, -0.9659, -0.2588, 8.717e-08, -0.9659, -0.2588, 8.717e-08, -0.9659, 0.2588, -4.828e-08, 0.9659, 0.2588, -4.828e-08, 0.9659, 0.2588, -4.828e-08, 0.9659, 0.2588, -4.828e-08, 0.9659, 0.2588, -1.09e-07, -0.9659, 0.2588, -1.09e-07, -0.9659, 0.2588, -1.09e-07, -0.9659, 0.2588, -1.09e-07, -0.9659, 0.0, 1.0, 7.284e-08, 0.0, 1.0, 7.284e-08, 0.0, 1.0, 7.284e-08, 0.0, 1.0, 7.284e-08, 0.0, 1.0, 7.284e-08, 0.0, 1.0, 7.284e-08, 0.0, 1.0, 7.284e-08, 0.0, 1.0, 7.284e-08, 0.0, 1.0, 7.284e-08, 0.0, 1.0, 7.284e-08, 0.0, 1.0, 7.284e-08, 0.0, 1.0, 7.284e-08, 0.7071, -2.615e-07, -0.7071, 0.7071, -2.615e-07, -0.7071, 0.7071, -2.615e-07, -0.7071, 0.7071, -2.615e-07, -0.7071, -0.9659, 3.81e-07, -0.2588, -0.9659, 3.81e-07, -0.2588, -0.9659, 3.81e-07, -0.2588, -0.9659, 3.81e-07, -0.2588, -0.2588, 0.0, 0.9659, -0.2588, 0.0, 0.9659, -0.2588, 0.0, 0.9659, -0.2588, 0.0, 0.9659, 0.9659, -3.487e-07, -0.2588, 0.9659, -3.487e-07, -0.2588, 0.9659, -3.487e-07, -0.2588, 0.9659, -3.487e-07, -0.2588, 0.0, -1.0, 3.642e-08, 0.0, -1.0, 3.642e-08, 0.0, -1.0, 3.642e-08, 0.0, -1.0, 3.642e-08, 0.0, -1.0, 3.642e-08, 0.0, -1.0, 3.642e-08, 0.0, -1.0, 3.642e-08, 0.0, -1.0, 3.642e-08, 0.0, -1.0, 3.642e-08, 0.0, -1.0, 3.642e-08, 0.0, -1.0, 3.642e-08, 0.0, -1.0, 3.642e-08, -0.7071, 1.361e-07, -0.7071, -0.7071, 1.361e-07, -0.7071, -0.7071, 1.361e-07, -0.7071, -0.7071, 1.361e-07, -0.7071, 0.9659, 0.0, 0.2588, 0.9659, 0.0, 0.2588, 0.9659, 0.0, 0.2588, 0.9659, 0.0, 0.2588, -0.9659, 3.654e-07, 0.2588, -0.9659, 3.654e-07, 0.2588, -0.9659, 3.654e-07, 0.2588, -0.9659, 3.654e-07, 0.2588, -0.2588, 4.082e-08, -0.9659, -0.2588, 4.082e-08, -0.9659, -0.2588, 4.082e-08, -0.9659, -0.2588, 4.082e-08, -0.9659, -0.7071, 1.972e-07, 0.7071, -0.7071, 1.972e-07, 0.7071, -0.7071, 1.972e-07, 0.7071, -0.7071, 1.972e-07, 0.7071, 0.2588, -9.524e-08, -0.9659, 0.2588, -9.524e-08, -0.9659, 0.2588, -9.524e-08, -0.9659, 0.2588, -9.524e-08, -0.9659, 0.0, -1.0, 1.136e-07, 0.0, -1.0, 1.136e-07, 0.0, -1.0, 1.136e-07, 0.0, -1.0, 1.136e-07, 0.0, -1.0, 1.136e-07, 0.0, -1.0, 1.136e-07, 0.0, -1.0, 1.136e-07, 0.0, -1.0, 1.136e-07, 0.0, -1.0, 1.136e-07, 0.0, -1.0, 1.136e-07, 0.0, -1.0, 1.136e-07, 0.0, -1.0, 1.136e-07, 0.7071, -1.361e-07, -0.7071, 0.7071, -1.361e-07, -0.7071, 0.7071, -1.361e-07, -0.7071, 0.7071, -1.361e-07, -0.7071, 0.2588, -4.482e-08, 0.9659, 0.2588, -4.482e-08, 0.9659, 0.2588, -4.482e-08, 0.9659, 0.2588, -4.482e-08, 0.9659, -0.7071, 2.662e-07, 0.7071, -0.7071, 2.662e-07, 0.7071, -0.7071, 2.662e-07, 0.7071, -0.7071, 2.662e-07, 0.7071, 0.9659, -1.905e-07, -0.2588, 0.9659, -1.905e-07, -0.2588, 0.9659, -1.905e-07, -0.2588, 0.9659, -1.905e-07, -0.2588, 0.0, 1.0, -1.136e-07, 0.0, 1.0, -1.136e-07, 0.0, 1.0, -1.136e-07, 0.0, 1.0, -1.136e-07, 0.0, 1.0, -1.136e-07, 0.0, 1.0, -1.136e-07, 0.0, 1.0, -1.136e-07, 0.0, 1.0, -1.136e-07, 0.0, 1.0, -1.136e-07, 0.0, 1.0, -1.136e-07, 0.0, 1.0, -1.136e-07, 0.0, 1.0, -1.136e-07, -0.7071, 1.235e-07, -0.7071, -0.7071, 1.235e-07, -0.7071, -0.7071, 1.235e-07, -0.7071, -0.7071, 1.235e-07, -0.7071, 0.9659, -1.879e-07, 0.2588, 0.9659, -1.879e-07, 0.2588, 0.9659, -1.879e-07, 0.2588, 0.9659, -1.879e-07, 0.2588, -0.2588, 5.144e-08, -0.9659, -0.2588, 5.144e-08, -0.9659, -0.2588, 5.144e-08, -0.9659, -0.2588, 5.144e-08, -0.9659, -0.9659, 2.689e-07, 0.2588, -0.9659, 2.689e-07, 0.2588, -0.9659, 2.689e-07, 0.2588, -0.9659, 2.689e-07, 0.2588, 0.2588, -5.144e-08, -0.9659, 0.2588, -5.144e-08, -0.9659, 0.2588, -5.144e-08, -0.9659, 0.2588, -5.144e-08, -0.9659, 0.0, -1.0, 1.299e-07, 0.0, -1.0, 1.299e-07, 0.0, -1.0, 1.299e-07, 0.0, -1.0, 1.299e-07, 0.0, -1.0, 1.299e-07, 0.0, -1.0, 1.299e-07, 0.0, -1.0, 1.299e-07, 0.0, -1.0, 1.299e-07, 0.0, -1.0, 1.299e-07, 0.0, -1.0, 1.299e-07, 0.0, -1.0, 1.299e-07, 0.0, -1.0, 1.299e-07, 0.7071, -1.235e-07, -0.7071, 0.7071, -1.235e-07, -0.7071, 0.7071, -1.235e-07, -0.7071, 0.7071, -1.235e-07, -0.7071, 0.9659, 0.0, -0.2588, 0.9659, 0.0, -0.2588, 0.9659, 0.0, -0.2588, 0.9659, 0.0, -0.2588, 0.0, 1.0, -1.299e-07, 0.0, 1.0, -1.299e-07, 0.0, 1.0, -1.299e-07, 0.0, 1.0, -1.299e-07, 0.0, 1.0, -1.299e-07, 0.0, 1.0, -1.299e-07, 0.0, 1.0, -1.299e-07, 0.0, 1.0, -1.299e-07, 0.0, 1.0, -1.299e-07, 0.0, 1.0, -1.299e-07, 0.0, 1.0, -1.299e-07, 0.0, 1.0, -1.299e-07, -0.7071, 2.662e-07, -0.7071, -0.7071, 2.662e-07, -0.7071, -0.7071, 2.662e-07, -0.7071, -0.7071, 2.662e-07, -0.7071, 0.9659, -2.869e-07, 0.2588, 0.9659, -2.869e-07, 0.2588, 0.9659, -2.869e-07, 0.2588, 0.9659, -2.869e-07, 0.2588, -0.2588, 7.316e-08, -0.9659, -0.2588, 7.316e-08, -0.9659, -0.2588, 7.316e-08, -0.9659, -0.2588, 7.316e-08, -0.9659, 0.2588, -4.828e-08, -0.9659, 0.2588, -4.828e-08, -0.9659, 0.2588, -4.828e-08, -0.9659, 0.2588, -4.828e-08, -0.9659, 0.0, 1.0, -6.687e-08, 0.0, 1.0, -6.687e-08, 0.0, 1.0, -6.687e-08, 0.0, 1.0, -6.687e-08, 0.0, 1.0, -6.687e-08, 0.0, 1.0, -6.687e-08, 0.0, 1.0, -6.687e-08, 0.0, 1.0, -6.687e-08, 0.0, 1.0, -6.687e-08, 0.0, 1.0, -6.687e-08, 0.0, 1.0, -6.687e-08, 0.0, 1.0, -6.687e-08, 0.7071, -1.357e-07, -0.7071, 0.7071, -1.357e-07, -0.7071, 0.7071, -1.357e-07, -0.7071, 0.7071, -1.357e-07, -0.7071, -0.9659, 2.689e-07, -0.2588, -0.9659, 2.689e-07, -0.2588, -0.9659, 2.689e-07, -0.2588, -0.9659, 2.689e-07, -0.2588, -0.2588, 5.379e-08, 0.9659, -0.2588, 5.379e-08, 0.9659, -0.2588, 5.379e-08, 0.9659, -0.2588, 5.379e-08, 0.9659, 0.9659, -1.879e-07, -0.2588, 0.9659, -1.879e-07, -0.2588, 0.9659, -1.879e-07, -0.2588, 0.9659, -1.879e-07, -0.2588, 0.0, -1.0, 6.687e-08, 0.0, -1.0, 6.687e-08, 0.0, -1.0, 6.687e-08, 0.0, -1.0, 6.687e-08, 0.0, -1.0, 6.687e-08, 0.0, -1.0, 6.687e-08, 0.0, -1.0, 6.687e-08, 0.0, -1.0, 6.687e-08, 0.0, -1.0, 6.687e-08, 0.0, -1.0, 6.687e-08, 0.0, -1.0, 6.687e-08, 0.0, -1.0, 6.687e-08, -0.7071, 1.972e-07, -0.7071, -0.7071, 1.972e-07, -0.7071, -0.7071, 1.972e-07, -0.7071, -0.7071, 1.972e-07, -0.7071, -0.2588, 5.379e-08, -0.9659, -0.2588, 5.379e-08, -0.9659, -0.2588, 5.379e-08, -0.9659, -0.2588, 5.379e-08, -0.9659, 0.2588, -4.482e-08, -0.9659, 0.2588, -4.482e-08, -0.9659, 0.2588, -4.482e-08, -0.9659, 0.2588, -4.482e-08, -0.9659, 0.0, -1.0, 0.0, 0.0, -1.0, 0.0, 0.0, -1.0, 0.0, 0.0, -1.0, 0.0, 0.0, -1.0, 0.0, 0.0, -1.0, 0.0, 0.0, -1.0, 0.0, 0.0, -1.0, 0.0, 0.0, -1.0, 0.0, 0.0, -1.0, 0.0, 0.0, -1.0, 0.0, 0.0, -1.0, 0.0, 0.7071, -1.972e-07, -0.7071, 0.7071, -1.972e-07, -0.7071, 0.7071, -1.972e-07, -0.7071, 0.7071, -1.972e-07, -0.7071, 0.9659, -2.869e-07, -0.2588, 0.9659, -2.869e-07, -0.2588, 0.9659, -2.869e-07, -0.2588, 0.9659, -2.869e-07, -0.2588, 0.0, 1.0, 9.862e-08, 0.0, 1.0, 9.862e-08, 0.0, 1.0, 9.862e-08, 0.0, 1.0, 9.862e-08, 0.0, 1.0, 9.862e-08, 0.0, 1.0, 9.862e-08, 0.0, 1.0, 9.862e-08, 0.0, 1.0, 9.862e-08, 0.0, 1.0, 9.862e-08, 0.0, 1.0, 9.862e-08, 0.0, 1.0, 9.862e-08, 0.0, 1.0, 9.862e-08, 0.7071, 0.0, -0.7071, 0.7071, 0.0, -0.7071, 0.7071, 0.0, -0.7071, 0.7071, 0.0, -0.7071, 0.7071, 0.0, 0.7071, 0.7071, 0.0, 0.7071, 0.7071, 0.0, 0.7071, 0.7071, 0.0, 0.7071, -1.0, 0.0, 0.0, -1.0, 0.0, 0.0, -1.0, 0.0, 0.0, -1.0, 0.0, 0.0, 0.7071, -3.18e-07, -0.7071, 0.7071, -3.18e-07, -0.7071, 0.7071, -3.18e-07, -0.7071, 0.7071, -3.18e-07, -0.7071, 0.0, 0.0, 1.0, 0.0, 0.0, 1.0, 0.0, 0.0, 1.0, 0.0, 0.0, 1.0, 0.0, 1.0, 0.0, 0.0, 1.0, 0.0, 0.0, 1.0, 0.0, 0.0, 1.0, 0.0, 0.0, 1.0, 0.0, 0.0, 1.0, 0.0, 0.0, 1.0, 0.0, 0.0, 1.0, 0.0, 0.0, 1.0, 0.0, 0.0, 1.0, 0.0, 0.0, 1.0, 0.0, 0.0, 1.0, 0.0, 0.0, 1.0, 0.0, 0.0, 1.0, 0.0, 0.0, 1.0, 0.0, 0.0, 1.0, 0.0, 0.0, 1.0, 0.0, 0.0, 1.0, 0.0, 0.0, 1.0, 0.0, 0.0, 1.0, 0.0, 0.0, 1.0, 0.0, 0.0, 1.0, 0.0, 0.0, 1.0, 0.0, 0.0, 1.0, 0.0, 0.0, 1.0, 0.0, 0.0, 1.0, 0.0, 0.0, 1.0, 0.0, 0.0, 1.0, 0.0, 0.0, 1.0, 0.0, 0.0, 1.0, 0.0, 0.0, 1.0, 0.0, 0.0, 1.0, 0.0, 0.0, 1.0, 0.0, 0.0, 1.0, 0.0, 0.0, 1.0, 0.0, 0.0, 1.0, 0.0, 0.0, 1.0, 0.0, 0.0, 1.0, 0.0, 0.0, 1.0, 0.0, 0.0, 1.0, 0.0, 0.0, 4.47e-07, 1.0, 0.0, 4.47e-07, 1.0, 0.0, 4.47e-07, 1.0, 0.0, 4.47e-07, 1.0, -0.7071, 3.18e-07, 0.7071, -0.7071, 3.18e-07, 0.7071, -0.7071, 3.18e-07, 0.7071, -0.7071, 3.18e-07, 0.7071, 0.0, -4.47e-07, -1.0, 0.0, -4.47e-07, -1.0, 0.0, -4.47e-07, -1.0, 0.0, -4.47e-07, -1.0, 0.7071, 3.18e-07, 0.7071, 0.7071, 3.18e-07, 0.7071, 0.7071, 3.18e-07, 0.7071, 0.7071, 3.18e-07, 0.7071, 1.0, 0.0, 0.0, 1.0, 0.0, 0.0, 1.0, 0.0, 0.0, 1.0, 0.0, 0.0, -1.0, 0.0, 0.0, -1.0, 0.0, 0.0, -1.0, 0.0, 0.0, -1.0, 0.0, 0.0, -0.7071, -3.18e-07, -0.7071, -0.7071, -3.18e-07, -0.7071, -0.7071, -3.18e-07, -0.7071, -0.7071, -3.18e-07, -0.7071, 0.7071, 3.18e-07, -0.7071, 0.7071, 3.18e-07, -0.7071, 0.7071, 3.18e-07, -0.7071, 0.7071, 3.18e-07, -0.7071, -0.7071, 0.0, -0.7071, -0.7071, 0.0, -0.7071, -0.7071, 0.0, -0.7071, -0.7071, 0.0, -0.7071, 0.0, 0.0, -1.0, 0.0, 0.0, -1.0, 0.0, 0.0, -1.0, 0.0, 0.0, -1.0, 1.0, 0.0, 0.0, 1.0, 0.0, 0.0, 1.0, 0.0, 0.0, 1.0, 0.0, 0.0, -0.7071, 0.0, 0.7071, -0.7071, 0.0, 0.7071, -0.7071, 0.0, 0.7071, -0.7071, 0.0, 0.7071, 0.0, -1.0, 0.0, 0.0, -1.0, 0.0, 0.0, -1.0, 0.0, 0.0, -1.0, 0.0, 0.0, -1.0, 0.0, 0.0, -1.0, 0.0, 0.0, -1.0, 0.0, 0.0, -1.0, 0.0, 0.0, -1.0, 0.0, 0.0, -1.0, 0.0, 0.0, -1.0, 0.0, 0.0, -1.0, 0.0, 0.0, -1.0, 0.0, 0.0, -1.0, 0.0, 0.0, -1.0, 0.0, 0.0, -1.0, 0.0, 0.0, -1.0, 0.0, 0.0, -1.0, 0.0, 0.0, -1.0, 0.0, 0.0, -1.0, 0.0, 0.0, -1.0, 0.0, 0.0, -1.0, 0.0, 0.0, -1.0, 0.0, 0.0, -1.0, 0.0, 0.0, -1.0, 0.0, 0.0, -1.0, 0.0, 0.0, -1.0, 0.0, 0.0, -1.0, 0.0, 0.0, -1.0, 0.0, 0.0, -1.0, 0.0, 0.0, -1.0, 0.0, 0.0, -1.0, 0.0, 0.0, -1.0, 0.0, 0.0, -1.0, 0.0, 0.0, -1.0, 0.0, 0.0, -1.0, 0.0, 0.0, -1.0, 0.0, 0.0, -1.0, 0.0, 0.0, -1.0, 0.0, 0.0, -1.0, 0.0, 1.0, 0.0, 0.0, 1.0, 0.0, 0.0, 1.0, 0.0, 0.0, 1.0, 0.0, 0.0, 0.0, -2.235e-07, 1.0, 0.0, -2.235e-07, 1.0, 0.0, -2.235e-07, 1.0, 0.0, -2.235e-07, 1.0, 0.0, 2.235e-07, -1.0, 0.0, 2.235e-07, -1.0, 0.0, 2.235e-07, -1.0, 0.0, 2.235e-07, -1.0, -0.7071, 3.18e-07, -0.7071, -0.7071, 3.18e-07, -0.7071, -0.7071, 3.18e-07, -0.7071, -0.7071, 3.18e-07, -0.7071, -0.7071, -3.18e-07, 0.7071, -0.7071, -3.18e-07, 0.7071, -0.7071, -3.18e-07, 0.7071, -0.7071, -3.18e-07, 0.7071, -1.0, 0.0, 0.0, -1.0, 0.0, 0.0, -1.0, 0.0, 0.0, -1.0, 0.0, 0.0, 0.7071, -3.18e-07, 0.7071, 0.7071, -3.18e-07, 0.7071, 0.7071, -3.18e-07, 0.7071, 0.7071, -3.18e-07, 0.7071, 0.0, -0.7071, 0.7071, 0.0, -0.7071, 0.7071, 0.0, -0.7071, 0.7071, 0.0, -0.7071, 0.7071, -0.7071, 0.0, 0.7071, -0.7071, 0.0, 0.7071, -0.7071, 0.0, 0.7071, -0.7071, 0.0, 0.7071, 0.7071, 0.0, 0.7071, 0.7071, 0.0, 0.7071, 0.7071, 0.0, 0.7071, 0.7071, 0.0, 0.7071, 0.0, 0.7071, 0.7071, 0.0, 0.7071, 0.7071, 0.0, 0.7071, 0.7071, 0.0, 0.7071, 0.7071, 0.0, -1.0, 0.0, 0.0, -1.0, 0.0, 0.0, -1.0, 0.0, 0.0, -1.0, 0.0, 0.0, 0.0, 1.0, 0.0, 0.0, 1.0, 0.0, 0.0, 1.0, 0.0, 0.0, 1.0, 0.0, 0.0, 1.0, 0.0, 0.0, 1.0, 0.0, 0.0, 1.0, 0.0, 0.0, 1.0, -1.0, 0.0, 0.0, -1.0, 0.0, 0.0, -1.0, 0.0, 0.0, -1.0, 0.0, 0.0, 1.0, 0.0, 0.0, 1.0, 0.0, 0.0, 1.0, 0.0, 0.0, 1.0, 0.0, 0.0, 0.0, 0.0, 1.0, 0.0, 0.0, 1.0, 0.0, 0.0, 1.0, 0.0, 0.0, 1.0, 0.0, 1.0, 0.0, 0.0, 1.0, 0.0, 0.0, 1.0, 0.0, 0.0, 1.0, 0.0, 0.0, 0.0, 1.0, 0.0, 0.0, 1.0, 0.0, 0.0, 1.0, 0.0, 0.0, 1.0])] * 3)])

# ---- objects
ob_cube_001 = bpy.data.objects.new('Cube.001', me_cube_002)

# ---- transforms, parenting, visibility, modifiers, constraints
ob_cube_001.location = (0.0, 0.0, 0.0)

# ---- collection membership
col_collection.objects.link(ob_cube_001)

# ---- scene / render settings (as saved in the file)
scene.frame_start = 1; scene.frame_end = 250; scene.frame_set(1)
scene.render.engine = 'BLENDER_EEVEE_NEXT'
scene.render.bake_bias = 0.0
scene.render.bake_samples = 0
scene.cycles.sampling_pattern = 'TABULATED_SOBOL'
scene.eevee.use_volume_custom_range = False
bpy.context.view_layer.update()

# ---- added for rendering (the .blend has no active camera and no usable light): camera, sun
cam_auto = bpy.data.cameras.new('AutoCamera')
cam_auto.lens = 50.0
cam_auto.sensor_width = 36.0
cam_auto.clip_end = 1000.0
ob_auto_camera = bpy.data.objects.new('AutoCamera', cam_auto)
scene.collection.objects.link(ob_auto_camera)
ob_auto_camera.location = (2.20701, -2.54841, 1.74775)
ob_auto_camera.rotation_euler = (1.09748, -7.21219e-08, 0.694738)
scene.camera = ob_auto_camera
light_auto_sun = bpy.data.lights.new('AutoSun', 'SUN')
light_auto_sun.energy = 3.0
light_auto_sun.angle = 0.0523599
ob_auto_sun = bpy.data.objects.new('AutoSun', light_auto_sun)
scene.collection.objects.link(ob_auto_sun)
ob_auto_sun.rotation_euler = (0.872665, 0.174533, 0.523599)
bpy.context.view_layer.update()
